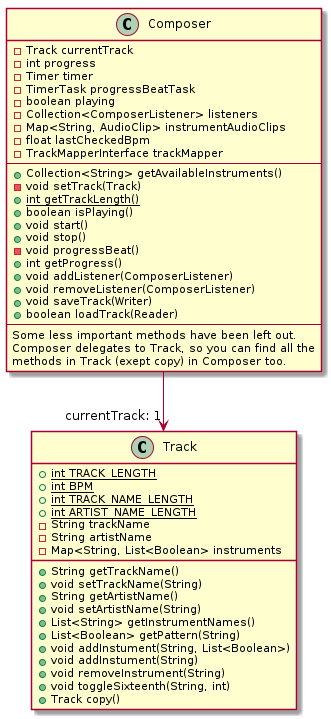

The diagram above was rendered by PlantUML. Its source (embedded in the PNG):
@startuml
class Track {
  + {static} int TRACK_LENGTH
  + {static} int BPM
  + {static} int TRACK_NAME_LENGTH
  + {static} int ARTIST_NAME_LENGTH
  - String trackName
  - String artistName
  - Map<String, List<Boolean> instruments
  + String getTrackName()
  + void setTrackName(String)
  + String getArtistName()
  + void setArtistName(String)
  + List<String> getInstrumentNames()
  + List<Boolean> getPattern(String)
  + void addInstument(String, List<Boolean>)
  + void addInstument(String)
  + void removeInstrument(String)
  + void toggleSixteenth(String, int)
  + Track copy()
}

class Composer {
  - Track currentTrack
  - int progress
  - Timer timer
  - TimerTask progressBeatTask
  - boolean playing
  - Collection<ComposerListener> listeners
  - Map<String, AudioClip> instrumentAudioClips
  - float lastCheckedBpm
  - TrackMapperInterface trackMapper
  --
  + Collection<String> getAvailableInstruments()
  - void setTrack(Track)
  + {static} int getTrackLength()
  + boolean isPlaying() 
  + void start()
  + void stop()
  - void progressBeat()
  + int getProgress()
  + void addListener(ComposerListener)
  + void removeListener(ComposerListener)
  + void saveTrack(Writer)
  + boolean loadTrack(Reader)
  --
  Some less important methods have been left out. 
  Composer delegates to Track, so you can find all the 
  methods in Track (exept copy) in Composer too.
}

Composer --> "currentTrack: 1" Track
@enduml